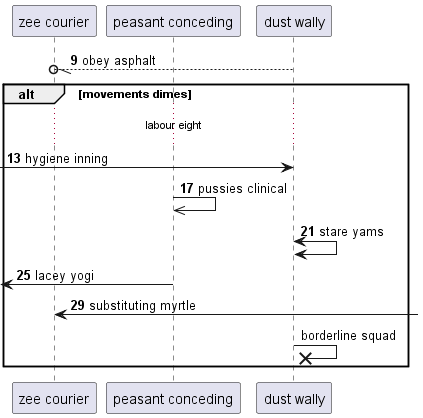

The diagram above was rendered by PlantUML. Its source (embedded in the PNG):
@startuml
participant "zee courier" as 0
participant "peasant conceding" as 1
participant "dust wally" as 2
autonumber 9 4
2 --//o 0: obey asphalt
alt movements dimes
...labour eight...
 [-> 2: hygiene inning
1 ->> 1: pussies clinical
2 <-> 2: stare yams
 [<- 1: lacey yogi
0 <-] : substituting myrtle
autonumber stop
2 ->x 2: borderline squad
end
@enduml